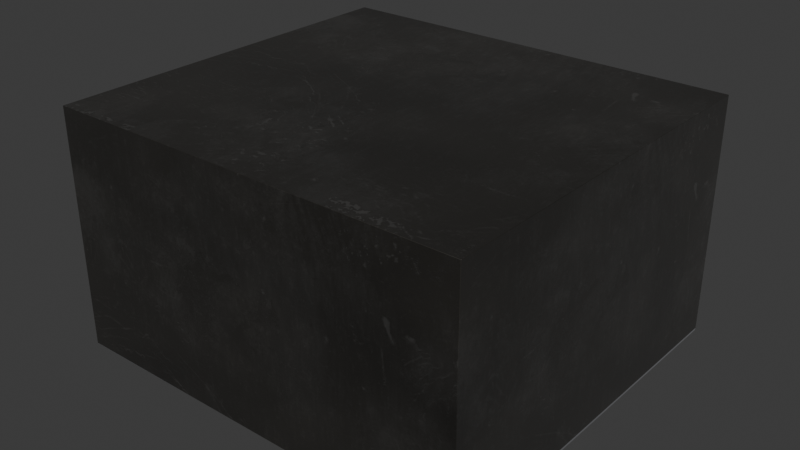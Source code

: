 # Source: L_WE-PMFI-353220.blend  (saved by Blender 4.4.30; exported with 4.5.12 LTS)
import bpy
from mathutils import Matrix  # noqa: F401  (used for matrix-valued properties, if any)

bpy.ops.wm.read_factory_settings(use_empty=True)
scene = bpy.context.scene
scene.name = 'Scene'

# ---- collections
col_l_we_pmfi_353220 = bpy.data.collections.new('L_WE-PMFI-353220'); scene.collection.children.link(col_l_we_pmfi_353220)

# ---- images (referenced by path relative to the original .blend; pixels are not part of the script)
import os
ASSET_DIR = os.environ.get("B2B_ASSET_DIR", "")  # directory of the original .blend (textures are referenced by path, not embedded)
HERE = os.path.dirname(os.path.abspath(__file__))  # packed textures are extracted next to this script under _unpacked/

def load_image(name, relpath, width, height, colorspace="sRGB"):
    """Load a texture the original file referenced (path relative to the .blend, or extracted next to this script)."""
    p = next((c for c in (os.path.join(HERE, relpath), os.path.join(ASSET_DIR, relpath)) if relpath and os.path.exists(c)), "")
    if p:
        img = bpy.data.images.load(p, check_existing=True)
        img.name = name
    else:  # same state as the original file: an image datablock whose file is absent (Cycles renders it pink)
        img = bpy.data.images.new(name, width, height)
        img.source = "FILE"
        img.filepath = "//" + (relpath or name)
    img.colorspace_settings.name = colorspace
    return img
img_dark_brown_metal_roughness2_png = load_image('dark-brown-metal-roughness2.png', '_unpacked/dark-brown-metal-roughness2.b15d59e3.png', 2048, 2048, 'sRGB')

# ---- materials (node trees are filled in below, after node groups)
mat_inductor_ceramic_2 = bpy.data.materials.new('inductor_ceramic_2')
mat_inductor_ceramic_2.preview_render_type = 'CUBE'
mat_metal_pins = bpy.data.materials.new('metal_pins')
mat_metal_pins.preview_render_type = 'CUBE'

# ---- material node trees
mat_inductor_ceramic_2.use_nodes = True; mat_inductor_ceramic_2.node_tree.nodes.clear()
_N = mat_inductor_ceramic_2.node_tree.nodes; _L = mat_inductor_ceramic_2.node_tree.links
n0 = _N.new('ShaderNodeOutputMaterial'); n0.name = 'Material Output'; n0.location = (1093, 312)
n1 = _N.new('ShaderNodeMixShader'); n1.name = 'Mix Shader'; n1.location = (925, 292)
n1.inputs[0].default_value = 0.475
n2 = _N.new('ShaderNodeTexCoord'); n2.name = 'Texture Coordinate'; n2.location = (-799, 39)
n3 = _N.new('ShaderNodeRGB'); n3.name = 'RGB'; n3.location = (-490, 418)
n3.outputs[0].default_value = (0.08898, 0.08209, 0.07176, 1.0)
n4 = _N.new('ShaderNodeTexImage'); n4.name = 'Image Texture'; n4.location = (-359, 61)
n4.image = img_dark_brown_metal_roughness2_png
n5 = _N.new('ShaderNodeMix'); n5.name = 'Mix'; n5.location = (-172, 457)
n5.data_type = 'RGBA'
n5.blend_type = 'VALUE'
n5.inputs[0].default_value = 0.3
n6 = _N.new('ShaderNodeMix'); n6.name = 'Mix.001'; n6.location = (33, 457)
n6.data_type = 'RGBA'
n7 = _N.new('ShaderNodeBsdfPrincipled'); n7.name = 'Principled BSDF'; n7.location = (619, 299)
n7.distribution = 'GGX'
n7.subsurface_method = 'BURLEY'
n7.inputs[1].default_value = 0.9
n7.inputs[2].default_value = 0.493
n7.inputs[3].default_value = 1.45
n7.inputs[13].default_value = 1.0
n7.inputs[20].default_value = 0.35
n7.inputs[24].default_value = 0.1464
n7.inputs[27].default_value = (0.0, 0.0, 0.0, 1.0)
n7.inputs[28].default_value = 1.0
n8 = _N.new('ShaderNodeMapping'); n8.name = 'Mapping'; n8.location = (-579, 163)
n8.vector_type = 'TEXTURE'
n8.inputs[3].default_value = (2.0, 2.0, 2.0)
n9 = _N.new('ShaderNodeTexNoise'); n9.name = 'Noise Texture'; n9.location = (-344, 313)
n9.inputs[2].default_value = 2.5
n9.inputs[4].default_value = 0.3167
n10 = _N.new('ShaderNodeMix'); n10.name = 'Mix.002'; n10.location = (215, 173)
n10.data_type = 'RGBA'
n10.inputs[0].default_value = 0.9
n10.inputs[7].default_value = (1.0, 1.0, 1.0, 1.0)
n11 = _N.new('ShaderNodeMix'); n11.name = 'Mix.003'; n11.location = (388, 166)
n11.data_type = 'RGBA'
n11.inputs[0].default_value = 0.1864
n11.inputs[6].default_value = (1.0, 1.0, 1.0, 1.0)
_L.new(n1.outputs[0], n0.inputs[0])
_L.new(n7.outputs[0], n1.inputs[1])
_L.new(n8.outputs[0], n4.inputs[0])
_L.new(n2.outputs[2], n8.inputs[0])
_L.new(n3.outputs[0], n5.inputs[6])
_L.new(n9.outputs[1], n5.inputs[7])
_L.new(n5.outputs[2], n6.inputs[6])
_L.new(n4.outputs[0], n6.inputs[7])
_L.new(n6.outputs[2], n7.inputs[0])
_L.new(n6.outputs[2], n10.inputs[6])
_L.new(n10.outputs[2], n11.inputs[7])
_L.new(n11.outputs[2], n7.inputs[14])
n0.is_active_output = True
mat_metal_pins.use_nodes = True; mat_metal_pins.node_tree.nodes.clear()
_N = mat_metal_pins.node_tree.nodes; _L = mat_metal_pins.node_tree.links
n0 = _N.new('ShaderNodeMapping'); n0.name = 'Mapping'; n0.location = (-1447, -91)
n0.inputs[3].default_value = (4.8, 1.2, 1.1)
n1 = _N.new('ShaderNodeBsdfPrincipled'); n1.name = 'Principled BSDF'; n1.location = (-560, 254)
n1.distribution = 'GGX'
n1.subsurface_method = 'BURLEY'
n1.inputs[1].default_value = 0.7818
n1.inputs[2].default_value = 0.2886
n1.inputs[3].default_value = 1.45
n1.inputs[13].default_value = 0.0
n1.inputs[27].default_value = (0.0, 0.0, 0.0, 1.0)
n1.inputs[28].default_value = 1.0
n2 = _N.new('ShaderNodeOutputMaterial'); n2.name = 'Material Output.002'; n2.location = (-205, 253)
n2.width = 213
n3 = _N.new('ShaderNodeTexNoise'); n3.name = 'Noise Texture.002'; n3.location = (-1228, -73)
n3.inputs[2].default_value = 0.1
n3.inputs[3].default_value = 7.0
n3.inputs[4].default_value = 0.6
n3.inputs[8].default_value = 0.4
n4 = _N.new('ShaderNodeTexCoord'); n4.name = 'Texture Coordinate'; n4.location = (-1636, -116)
n5 = _N.new('ShaderNodeMix'); n5.name = 'Mix.001'; n5.location = (-921, 45)
n5.data_type = 'RGBA'
n5.inputs[6].default_value = (0.9398, 0.9547, 1.0, 1.0)
n5.inputs[7].default_value = (0.13, 0.1259, 0.1359, 1.0)
n6 = _N.new('ShaderNodeBump'); n6.name = 'Bump.001'; n6.location = (-1001, -227)
n6.inputs[0].default_value = 0.05
n6.inputs[1].default_value = 0.01
_L.new(n1.outputs[0], n2.inputs[0])
_L.new(n3.outputs[0], n6.inputs[3])
_L.new(n0.outputs[0], n3.inputs[0])
_L.new(n3.outputs[0], n5.inputs[0])
_L.new(n4.outputs[3], n0.inputs[0])
_L.new(n5.outputs[2], n1.inputs[0])
_L.new(n6.outputs[0], n1.inputs[5])
n2.is_active_output = True

# ---- world
world_world = bpy.data.worlds.new('World'); scene.world = world_world
world_world.use_nodes = True; world_world.node_tree.nodes.clear()
_N = world_world.node_tree.nodes; _L = world_world.node_tree.links
n0 = _N.new('ShaderNodeOutputWorld'); n0.name = 'World Output'; n0.location = (300, 300)
n1 = _N.new('ShaderNodeBackground'); n1.name = 'Background'; n1.location = (10, 300)
n1.inputs[0].default_value = (0.05088, 0.05088, 0.05088, 1.0)
_L.new(n1.outputs[0], n0.inputs[0])
n0.is_active_output = True
world_world.color = (0.05088, 0.05088, 0.05088)
world_world.sun_shadow_jitter_overblur = 0.0

# ---- meshes
me_l_we_pmfi_353220 = bpy.data.meshes.new('L_WE-PMFI-353220')
me_l_we_pmfi_353220.from_pydata([(1.75, 1.6, 1.997), (1.75, -1.58, 1.514e-07), (1.75, -1.6, 1.998), (-1.75, -1.6, 1.998), (-1.75, -1.6, 0.02), (1.75, 1.6, 0.02), (-1.75, 1.6, 1.997), (-1.75, -1.58, 1.514e-07), (-1.75, 1.58, -1.514e-07), (-1.75, 1.6, 0.02), (1.75, 1.58, -1.514e-07), (1.75, -1.6, 0.02), (0.75, 1.58, -1.514e-07), (0.75, 1.6, 0.02), (0.75, -1.6, 0.02), (0.75, -1.58, 1.514e-07), (-0.75, -1.6, 0.02), (-0.75, 1.58, -1.514e-07), (-0.75, -1.58, 1.514e-07), (-0.75, 1.6, 0.02), (1.75, 1.588, 0.003503), (1.75, 1.596, 0.01154), (1.75, -1.596, 0.01154), (1.75, -1.588, 0.003503), (-1.75, -1.588, 0.003503), (-1.75, -1.596, 0.01154), (-1.75, 1.596, 0.01154), (-1.75, 1.588, 0.003503), (0.75, 1.596, 0.01154), (0.75, 1.588, 0.003503), (0.75, -1.588, 0.003503), (0.75, -1.596, 0.01154), (-0.75, -1.596, 0.01154), (-0.75, -1.588, 0.003503), (-0.75, 1.588, 0.003503), (-0.75, 1.596, 0.01154)], [], [(11, 5, 0, 2), (3, 2, 0, 6), (25, 32, 16, 4), (9, 19, 35, 26), (6, 9, 4, 3), (13, 19, 9, 6, 0, 5), (14, 16, 19, 13), (16, 14, 11, 2, 3, 4), (32, 33, 18, 17, 34, 35, 19, 16), (11, 14, 31, 22), (1, 15, 12, 10), (23, 30, 15, 1), (10, 12, 29, 20), (24, 25, 4, 9, 26, 27, 8, 7), (8, 17, 18, 7), (27, 34, 17, 8), (28, 29, 12, 15, 30, 31, 14, 13), (21, 28, 13, 5), (7, 18, 33, 24), (20, 29, 28, 21), (22, 31, 30, 23), (34, 27, 26, 35), (24, 33, 32, 25), (10, 20, 21, 5, 11, 22, 23, 1)])
me_l_we_pmfi_353220.polygons.foreach_set('use_smooth', [True] * 24)
me_l_we_pmfi_353220.polygons.foreach_set('material_index', [0, 0, 1, 1, 0, 0, 0, 0, 1, 1, 1, 1, 1, 1, 1, 1, 1, 1, 1, 1, 1, 1, 1, 1])
_k = set([(0, 2), (0, 5), (0, 6), (1, 10), (1, 23), (2, 3), (2, 11), (3, 4), (3, 6), (4, 9), (4, 16), (4, 25), (5, 11), (5, 13), (5, 21), (6, 9), (7, 8), (7, 24), (8, 27), (9, 19), (9, 26), (10, 20), (11, 14), (11, 22), (12, 15), (12, 29), (13, 14), (13, 19), (13, 28), (14, 16), (14, 31), (15, 30), (16, 19), (16, 32), (17, 18), (17, 34), (18, 33), (19, 35), (20, 21), (22, 23), (24, 25), (26, 27), (28, 29), (30, 31), (32, 33), (34, 35)])
me_l_we_pmfi_353220.attributes.new('sharp_edge', 'BOOLEAN', 'EDGE').data.foreach_set('value', [ (min(e.vertices), max(e.vertices)) in _k for e in me_l_we_pmfi_353220.edges])
_uv = me_l_we_pmfi_353220.uv_layers.new(name='UVMap')
_uv.uv.foreach_set('vector', [0.04286, 0.4127, 0.9571, 0.4127, 0.9571, 1.0, 0.04286, 1.0, 0.0, 0.0, 1.0, 0.0, 1.0, 0.9504, 0.0, 0.9504, 0.0, 0.4102, 0.2857, 0.4102, 0.2857, 0.4127, 0.0, 0.4127, 0.0, 0.4127, 0.2857, 0.4127, 0.2857, 0.4102, 0.0, 0.4102, 0.9571, 1.0, 0.9571, 0.4127, 0.04286, 0.4127, 0.04286, 1.0, 0.7143, 0.4127, 0.2857, 0.4127, 0.0, 0.4127, 0.0, 1.0, 1.0, 1.0, 1.0, 0.4127, 0.7143, 0.0, 0.2857, 0.0, 0.2857, 0.9504, 0.7143, 0.9504, 0.2857, 0.4127, 0.7143, 0.4127, 1.0, 0.4127, 1.0, 1.0, 0.0, 1.0, 0.0, 0.4127, 0.04386, 0.4102, 0.04615, 0.4078, 0.04857, 0.4068, 0.9514, 0.4068, 0.9538, 0.4078, 0.9561, 0.4102, 0.9571, 0.4127, 0.04286, 0.4127, 1.0, 0.4127, 0.7143, 0.4127, 0.7143, 0.4102, 1.0, 0.4102, 1.0, 0.00594, 0.7143, 0.00594, 0.7143, 0.9444, 1.0, 0.9444, 1.0, 0.003428, 0.7143, 0.003428, 0.7143, 0.00594, 1.0, 0.00594, 1.0, 0.9444, 0.7143, 0.9444, 0.7143, 0.9469, 1.0, 0.9469, 0.04615, 0.4078, 0.04386, 0.4102, 0.04286, 0.4127, 0.9571, 0.4127, 0.9561, 0.4102, 0.9538, 0.4078, 0.9514, 0.4068, 0.04857, 0.4068, 0.0, 0.9444, 0.2857, 0.9444, 0.2857, 0.00594, 0.0, 0.00594, 0.0, 0.9469, 0.2857, 0.9469, 0.2857, 0.9444, 0.0, 0.9444, 0.9561, 0.4102, 0.9538, 0.4078, 0.9514, 0.4068, 0.04857, 0.4068, 0.04615, 0.4078, 0.04386, 0.4102, 0.04286, 0.4127, 0.9571, 0.4127, 1.0, 0.4102, 0.7143, 0.4102, 0.7143, 0.4127, 1.0, 0.4127, 0.0, 0.00594, 0.2857, 0.00594, 0.2857, 0.003428, 0.0, 0.003428, 1.0, 0.4078, 0.7143, 0.4078, 0.7143, 0.4102, 1.0, 0.4102, 1.0, 0.00104, 0.7143, 0.00104, 0.7143, 0.003428, 1.0, 0.003428, 0.2857, 0.4078, 0.0, 0.4078, 0.0, 0.4102, 0.2857, 0.4102, 0.0, 0.003428, 0.2857, 0.003428, 0.2857, 0.00104, 0.0, 0.00104, 0.9514, 0.4068, 0.9538, 0.4078, 0.9561, 0.4102, 0.9571, 0.4127, 0.04286, 0.4127, 0.04386, 0.4102, 0.04615, 0.4078, 0.04857, 0.4068])
me_l_we_pmfi_353220.materials.append(mat_inductor_ceramic_2)
me_l_we_pmfi_353220.materials.append(mat_metal_pins)
me_l_we_pmfi_353220.update()
me_l_we_pmfi_353220.normals_split_custom_set([tuple(v) for v in zip(*[iter([1.0, 9.419e-09, 0.0, 1.0, 9.419e-09, 0.0, 1.0, 9.419e-09, 0.0, 1.0, 9.419e-09, 0.0, 0.0, 7.451e-08, 1.0, 0.0, 7.451e-08, 1.0, 0.0, 7.451e-08, 1.0, 0.0, 7.451e-08, 1.0, -2.363e-09, -0.8315, -0.5556, -2.363e-09, -0.8315, -0.5556, -7.948e-10, -0.9239, -0.3827, -7.948e-10, -0.9239, -0.3827, 7.948e-10, 0.9239, -0.3827, 7.948e-10, 0.9239, -0.3827, 2.852e-09, 0.8315, -0.5556, 2.852e-09, 0.8315, -0.5556, -1.0, 0.0, 0.0, -1.0, 0.0, 0.0, -1.0, 0.0, 0.0, -1.0, 0.0, 0.0, 0.0, 1.0, 0.0, 0.0, 1.0, 0.0, 0.0, 1.0, 0.0, 0.0, 1.0, 0.0, 0.0, 1.0, 0.0, 0.0, 1.0, 0.0, 0.0, -9.43e-08, -1.0, 0.0, -9.43e-08, -1.0, 0.0, -9.43e-08, -1.0, 0.0, -9.43e-08, -1.0, 0.0, -1.0, 0.0, 0.0, -1.0, 0.0, 0.0, -1.0, 0.0, 0.0, -1.0, 0.0, 0.0, -1.0, 0.0, 0.0, -1.0, 0.0, 1.0, -7.306e-09, 0.0, 1.0, -7.306e-09, 0.0, 1.0, -7.306e-09, 0.0, 1.0, -7.306e-09, 0.0, 1.0, -7.306e-09, 0.0, 1.0, -7.306e-09, 0.0, 1.0, -7.306e-09, 0.0, 1.0, -7.306e-09, 0.0, -7.948e-10, -0.9239, -0.3827, -7.948e-10, -0.9239, -0.3827, -2.363e-09, -0.8315, -0.5556, -2.363e-09, -0.8315, -0.5556, -2.33e-09, -0.1951, -0.9808, -2.33e-09, -0.1951, -0.9808, 2.431e-09, 0.1951, -0.9808, 2.431e-09, 0.1951, -0.9808, -4.287e-09, -0.5556, -0.8315, -4.287e-09, -0.5556, -0.8315, -2.33e-09, -0.1951, -0.9808, -2.33e-09, -0.1951, -0.9808, 2.431e-09, 0.1951, -0.9808, 2.431e-09, 0.1951, -0.9808, 4.878e-09, 0.5556, -0.8315, 4.878e-09, 0.5556, -0.8315, -1.0, -1.52e-08, 0.0, -1.0, -1.52e-08, 0.0, -1.0, -1.52e-08, 0.0, -1.0, -1.52e-08, 0.0, -1.0, -1.52e-08, 0.0, -1.0, -1.52e-08, 0.0, -1.0, -1.52e-08, 0.0, -1.0, -1.52e-08, 0.0, 2.431e-09, 0.1951, -0.9808, 2.431e-09, 0.1951, -0.9808, -2.33e-09, -0.1951, -0.9808, -2.33e-09, -0.1951, -0.9808, 4.878e-09, 0.5556, -0.8315, 4.878e-09, 0.5556, -0.8315, 2.431e-09, 0.1951, -0.9808, 2.431e-09, 0.1951, -0.9808, -1.0, 7.306e-09, 0.0, -1.0, 7.306e-09, 0.0, -1.0, 7.306e-09, 0.0, -1.0, 7.306e-09, 0.0, -1.0, 7.306e-09, 0.0, -1.0, 7.306e-09, 0.0, -1.0, 7.306e-09, 0.0, -1.0, 7.306e-09, 0.0, 2.852e-09, 0.8315, -0.5556, 2.852e-09, 0.8315, -0.5556, 7.948e-10, 0.9239, -0.3827, 7.948e-10, 0.9239, -0.3827, -2.33e-09, -0.1951, -0.9808, -2.33e-09, -0.1951, -0.9808, -4.287e-09, -0.5556, -0.8315, -4.287e-09, -0.5556, -0.8315, 4.878e-09, 0.5556, -0.8315, 4.878e-09, 0.5556, -0.8315, 2.852e-09, 0.8315, -0.5556, 2.852e-09, 0.8315, -0.5556, -2.363e-09, -0.8315, -0.5556, -2.363e-09, -0.8315, -0.5556, -4.287e-09, -0.5556, -0.8315, -4.287e-09, -0.5556, -0.8315, 4.878e-09, 0.5556, -0.8315, 4.878e-09, 0.5556, -0.8315, 2.852e-09, 0.8315, -0.5556, 2.852e-09, 0.8315, -0.5556, -4.287e-09, -0.5556, -0.8315, -4.287e-09, -0.5556, -0.8315, -2.363e-09, -0.8315, -0.5556, -2.363e-09, -0.8315, -0.5556, 1.0, -1.461e-08, 0.0, 1.0, -1.461e-08, 0.0, 1.0, -1.461e-08, 0.0, 1.0, -1.461e-08, 0.0, 1.0, -1.461e-08, 0.0, 1.0, -1.461e-08, 0.0, 1.0, -1.461e-08, 0.0, 1.0, -1.461e-08, 0.0])] * 3)])

# ---- objects
ob_l_we_pmfi_353220 = bpy.data.objects.new('L_WE-PMFI-353220', me_l_we_pmfi_353220)

# ---- transforms, parenting, visibility, modifiers, constraints
ob_l_we_pmfi_353220.location = (0.0, 0.0, 0.0)
_m = ob_l_we_pmfi_353220.modifiers.new('Bevel', 'BEVEL')
_m.width = 0.003
_m.width_pct = 0.003
_m.segments = 3

# ---- collection membership
col_l_we_pmfi_353220.objects.link(ob_l_we_pmfi_353220)

# ---- scene / render settings (as saved in the file)
scene.frame_start = 1; scene.frame_end = 250; scene.frame_set(1)
scene.render.engine = 'BLENDER_EEVEE_NEXT'
bpy.context.view_layer.update()

# ---- added for rendering (the .blend has no active camera and no usable light): camera, sun
cam_auto = bpy.data.cameras.new('AutoCamera')
cam_auto.lens = 50.0
cam_auto.sensor_width = 36.0
cam_auto.clip_end = 1000.0
ob_auto_camera = bpy.data.objects.new('AutoCamera', cam_auto)
scene.collection.objects.link(ob_auto_camera)
ob_auto_camera.location = (4.76109, -5.71331, 4.80762)
ob_auto_camera.rotation_euler = (1.09748, -7.21219e-08, 0.694738)
scene.camera = ob_auto_camera
light_auto_sun = bpy.data.lights.new('AutoSun', 'SUN')
light_auto_sun.energy = 3.0
light_auto_sun.angle = 0.0523599
ob_auto_sun = bpy.data.objects.new('AutoSun', light_auto_sun)
scene.collection.objects.link(ob_auto_sun)
ob_auto_sun.rotation_euler = (0.872665, 0.174533, 0.523599)
bpy.context.view_layer.update()
